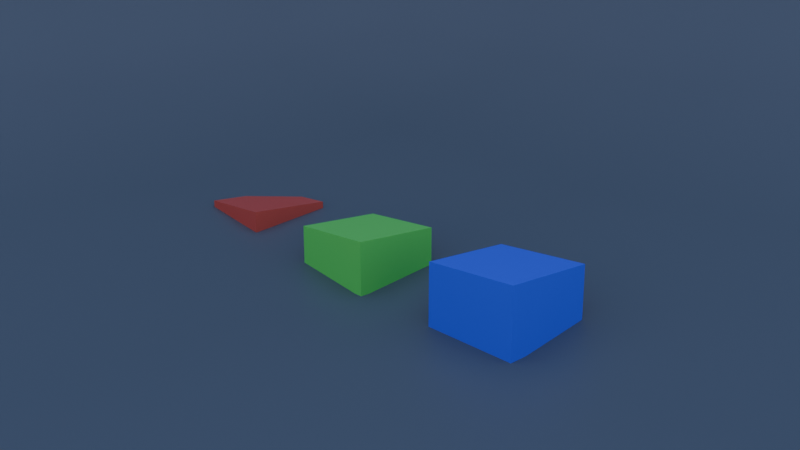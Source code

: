 # Source: demo.blend  (saved by Blender 4.3.32; exported with 4.5.12 LTS)
import bpy
from mathutils import Matrix  # noqa: F401  (used for matrix-valued properties, if any)

bpy.ops.wm.read_factory_settings(use_empty=True)
scene = bpy.context.scene
scene.name = 'Scene'

# ---- collections
col_camera = bpy.data.collections.new('camera'); scene.collection.children.link(col_camera)
col_hero = bpy.data.collections.new('hero'); scene.collection.children.link(col_hero)
col_cubes = bpy.data.collections.new('cubes'); scene.collection.children.link(col_cubes)
col_cubes_selection = bpy.data.collections.new('cubes_selection'); scene.collection.children.link(col_cubes_selection)
col_floor = bpy.data.collections.new('floor'); scene.collection.children.link(col_floor)
col_lights = bpy.data.collections.new('lights'); scene.collection.children.link(col_lights)

# ---- materials (node trees are filled in below, after node groups)
mat_material_003 = bpy.data.materials.new('Material.003')
mat_material_003.alpha_threshold = 0.0
mat_material_003.use_transparent_shadow = False
mat_material_003.roughness = 0.5
mat_material_003.line_color = (0.0, 0.0, 0.0, 1.0)
mat_material_002 = bpy.data.materials.new('Material.002')
mat_material_002.alpha_threshold = 0.0
mat_material_002.use_transparent_shadow = False
mat_material_002.roughness = 0.5
mat_material_002.line_color = (0.0, 0.0, 0.0, 1.0)
mat_material_004 = bpy.data.materials.new('Material.004')
mat_material_004.alpha_threshold = 0.0
mat_material_004.use_transparent_shadow = False
mat_material_004.roughness = 0.5
mat_material_004.line_color = (0.0, 0.0, 0.0, 1.0)
mat_material_001 = bpy.data.materials.new('Material.001')

# ---- material node trees
mat_material_003.use_nodes = True; mat_material_003.node_tree.nodes.clear()
_N = mat_material_003.node_tree.nodes; _L = mat_material_003.node_tree.links
n0 = _N.new('ShaderNodeOutputMaterial'); n0.name = 'Material Output'; n0.location = (300, 300)
n1 = _N.new('ShaderNodeBsdfPrincipled'); n1.name = 'Principled BSDF'; n1.location = (10, 300)
n1.inputs[0].default_value = (0.1699, 0.8001, 0.1045, 1.0)
n1.inputs[3].default_value = 1.45
_L.new(n1.outputs[0], n0.inputs[0])
n0.is_active_output = True
mat_material_002.use_nodes = True; mat_material_002.node_tree.nodes.clear()
_N = mat_material_002.node_tree.nodes; _L = mat_material_002.node_tree.links
n0 = _N.new('ShaderNodeOutputMaterial'); n0.name = 'Material Output'; n0.location = (300, 300)
n1 = _N.new('ShaderNodeBsdfPrincipled'); n1.name = 'Principled BSDF'; n1.location = (10, 300)
n1.inputs[0].default_value = (0.8001, 0.09651, 0.05682, 1.0)
n1.inputs[3].default_value = 1.45
_L.new(n1.outputs[0], n0.inputs[0])
n0.is_active_output = True
mat_material_004.use_nodes = True; mat_material_004.node_tree.nodes.clear()
_N = mat_material_004.node_tree.nodes; _L = mat_material_004.node_tree.links
n0 = _N.new('ShaderNodeOutputMaterial'); n0.name = 'Material Output'; n0.location = (300, 300)
n1 = _N.new('ShaderNodeBsdfPrincipled'); n1.name = 'Principled BSDF'; n1.location = (10, 300)
n1.inputs[0].default_value = (0.07754, 0.124, 0.8002, 1.0)
n1.inputs[3].default_value = 1.45
_L.new(n1.outputs[0], n0.inputs[0])
n0.is_active_output = True
mat_material_001.use_nodes = True; mat_material_001.node_tree.nodes.clear()
_N = mat_material_001.node_tree.nodes; _L = mat_material_001.node_tree.links
n0 = _N.new('ShaderNodeBsdfPrincipled'); n0.name = 'Principled BSDF'; n0.location = (10, 300)
n0.inputs[0].default_value = (0.1271, 0.1271, 0.1271, 1.0)
n1 = _N.new('ShaderNodeOutputMaterial'); n1.name = 'Material Output'; n1.location = (300, 300)
_L.new(n0.outputs[0], n1.inputs[0])
n1.is_active_output = True

# ---- world
world_sky = bpy.data.worlds.new('sky'); scene.world = world_sky
world_sky.use_nodes = True; world_sky.node_tree.nodes.clear()
_N = world_sky.node_tree.nodes; _L = world_sky.node_tree.links
n0 = _N.new('ShaderNodeOutputWorld'); n0.name = 'World Output'; n0.location = (271, 275)
n1 = _N.new('ShaderNodeBackground'); n1.name = 'Background'; n1.location = (1, 231)
n2 = _N.new('ShaderNodeTexSky'); n2.name = 'Sky Texture'; n2.location = (-294, 230)
n2.sky_type = 'PREETHAM'
_L.new(n1.outputs[0], n0.inputs[0])
_L.new(n2.outputs[0], n1.inputs[0])
n0.is_active_output = True
world_sky.color = (0.05088, 0.05088, 0.05088)
world_sky.sun_shadow_jitter_overblur = 0.0

# ---- cameras
cam_camera = bpy.data.cameras.new('Camera')
cam_camera.clip_end = 100.0
cam_camera.lens = 35.0
cam_camera.ortho_scale = 7.314
cam_camera.dof.aperture_fstop = 1.7

# ---- lights
light_area = bpy.data.lights.new('Area', 'AREA')
light_area.energy = 128.2
light_area.size = 8.25
light_area.size_y = 1.0
light_area_001 = bpy.data.lights.new('Area.001', 'AREA')
light_area_001.energy = 68.0
light_area_001.size = 14.09
light_area_001.size_y = 1.0
light_area_002 = bpy.data.lights.new('Area.002', 'AREA')
light_area_002.energy = 148.2
light_area_002.size = 4.69
light_area_002.size_y = 1.0

# ---- meshes
me_cube_001 = bpy.data.meshes.new('Cube.001')
me_cube_001.from_pydata([(0.1, 0.1, -0.98), (0.1, 0.1, -1.18), (0.1, -0.1, -0.98), (0.1, -0.1, -1.18), (-0.1, 0.1, -0.98), (-0.1, 0.1, -1.18), (-0.1, -0.1, -0.98), (-0.1, -0.1, -1.18)], [], [(0, 4, 6, 2), (3, 2, 6, 7), (7, 6, 4, 5), (5, 1, 3, 7), (1, 0, 2, 3), (5, 4, 0, 1)])
_uv = me_cube_001.uv_layers.new(name='UVMap')
_uv.uv.foreach_set('vector', [0.625, 0.5, 0.875, 0.5, 0.875, 0.75, 0.625, 0.75, 0.375, 0.75, 0.625, 0.75, 0.625, 1.0, 0.375, 1.0, 0.375, 0.0, 0.625, 0.0, 0.625, 0.25, 0.375, 0.25, 0.125, 0.5, 0.375, 0.5, 0.375, 0.75, 0.125, 0.75, 0.375, 0.5, 0.625, 0.5, 0.625, 0.75, 0.375, 0.75, 0.375, 0.25, 0.625, 0.25, 0.625, 0.5, 0.375, 0.5])
me_cube_001.materials.append(mat_material_003)
me_cube_001.use_mirror_vertex_groups = False
me_cube_001.update()
me_cube_003 = bpy.data.meshes.new('Cube.003')
me_cube_003.from_pydata([(3.7, 0.1, -0.98), (3.7, 0.1, -1.18), (3.7, -0.1, -0.98), (3.7, -0.1, -1.18), (3.5, 0.1, -0.98), (3.5, 0.1, -1.18), (3.5, -0.1, -0.98), (3.5, -0.1, -1.18)], [], [(0, 4, 6, 2), (3, 2, 6, 7), (7, 6, 4, 5), (5, 1, 3, 7), (1, 0, 2, 3), (5, 4, 0, 1)])
_uv = me_cube_003.uv_layers.new(name='UVMap')
_uv.uv.foreach_set('vector', [0.625, 0.5, 0.875, 0.5, 0.875, 0.75, 0.625, 0.75, 0.375, 0.75, 0.625, 0.75, 0.625, 1.0, 0.375, 1.0, 0.375, 0.0, 0.625, 0.0, 0.625, 0.25, 0.375, 0.25, 0.125, 0.5, 0.375, 0.5, 0.375, 0.75, 0.125, 0.75, 0.375, 0.5, 0.625, 0.5, 0.625, 0.75, 0.375, 0.75, 0.375, 0.25, 0.625, 0.25, 0.625, 0.5, 0.375, 0.5])
me_cube_003.materials.append(mat_material_002)
me_cube_003.use_mirror_vertex_groups = False
me_cube_003.update()
me_cube_004 = bpy.data.meshes.new('Cube.004')
me_cube_004.from_pydata([(-3.5, 0.1, -0.98), (-3.5, 0.1, -1.18), (-3.5, -0.1, -0.98), (-3.5, -0.1, -1.18), (-3.7, 0.1, -0.98), (-3.7, 0.1, -1.18), (-3.7, -0.1, -0.98), (-3.7, -0.1, -1.18)], [], [(0, 4, 6, 2), (3, 2, 6, 7), (7, 6, 4, 5), (5, 1, 3, 7), (1, 0, 2, 3), (5, 4, 0, 1)])
_uv = me_cube_004.uv_layers.new(name='UVMap')
_uv.uv.foreach_set('vector', [0.625, 0.5, 0.875, 0.5, 0.875, 0.75, 0.625, 0.75, 0.375, 0.75, 0.625, 0.75, 0.625, 1.0, 0.375, 1.0, 0.375, 0.0, 0.625, 0.0, 0.625, 0.25, 0.375, 0.25, 0.125, 0.5, 0.375, 0.5, 0.375, 0.75, 0.125, 0.75, 0.375, 0.5, 0.625, 0.5, 0.625, 0.75, 0.375, 0.75, 0.375, 0.25, 0.625, 0.25, 0.625, 0.5, 0.375, 0.5])
me_cube_004.materials.append(mat_material_004)
me_cube_004.use_mirror_vertex_groups = False
me_cube_004.update()
me_plane = bpy.data.meshes.new('Plane')
me_plane.from_pydata([(-1.975, -1.975, 0.0), (1.975, -1.975, 0.0), (-1.975, 1.975, 0.0), (1.975, 1.975, 0.0), (-1.975, -1.975, 2.63), (-1.975, 1.975, 2.63), (1.975, 1.975, 2.63)], [], [(0, 1, 3, 2), (2, 3, 6, 5), (0, 2, 5, 4)])
me_plane.polygons.foreach_set('use_smooth', [True] * 3)
_uv = me_plane.uv_layers.new(name='UVMap')
_uv.uv.foreach_set('vector', [0.0, 0.0, 1.0, 0.0, 1.0, 1.0, 0.0, 1.0, 0.0, 1.0, 1.0, 1.0, 1.0, 1.0, 0.0, 1.0, 0.0, 0.0, 0.0, 1.0, 0.0, 1.0, 0.0, 0.0])
me_plane.materials.append(mat_material_001)
me_plane.update()

# ---- objects
ob_camera = bpy.data.objects.new('Camera', cam_camera)
ob_cube_001 = bpy.data.objects.new('Cube.001', me_cube_001)
ob_cube_002 = bpy.data.objects.new('Cube.002', me_cube_003)
ob_cube_003 = bpy.data.objects.new('Cube.003', me_cube_004)
ob_floor = bpy.data.objects.new('floor', me_plane)
ob_area = bpy.data.objects.new('Area', light_area)
ob_area_001 = bpy.data.objects.new('Area.001', light_area_001)
ob_area_002 = bpy.data.objects.new('Area.002', light_area_002)

# ---- transforms, parenting, visibility, modifiers, constraints
ob_camera.location = (1.291, -1.058, 0.5981)
ob_camera.rotation_euler = (1.35, -4.686e-06, 0.8411)
ob_camera.lock_rotations_4d = False
ob_camera.empty_display_type = 'ARROWS'
ob_camera.color = (0.0, 0.0, 0.0, 0.0)
ob_camera.display_type = 'WIRE'
ob_camera.lineart.crease_threshold = 0.0
ob_cube_001.location = (0.0, 0.0, 1.2)
ob_cube_001.lock_rotations_4d = False
ob_cube_001.empty_display_type = 'ARROWS'
ob_cube_001.lineart.crease_threshold = 0.0
ob_cube_002.location = (-4.0, 0.0, 1.2)
ob_cube_002.lock_rotations_4d = False
ob_cube_002.empty_display_type = 'ARROWS'
ob_cube_002.lineart.crease_threshold = 0.0
ob_cube_003.location = (4.0, 0.0, 1.2)
ob_cube_003.lock_rotations_4d = False
ob_cube_003.empty_display_type = 'ARROWS'
ob_cube_003.lineart.crease_threshold = 0.0
ob_floor.location = (0.0, 0.0, 0.0)
_m = ob_floor.modifiers.new('Bevel', 'BEVEL')
_m.width = 1.027
_m.width_pct = 1.027
_m.segments = 2
_m.limit_method = 'WEIGHT'
_m.profile = 1.0
_m = ob_floor.modifiers.new('Subdivision', 'SUBSURF')
_m.levels = 2
ob_area.location = (-23.51, -12.96, 0.8667)
ob_area.rotation_euler = (-1.596, -0.2238, 2.05)
ob_area_001.location = (-9.841, 8.023, 2.558)
ob_area_001.rotation_euler = (-1.461, -0.1962, 0.8906)
ob_area_002.location = (11.42, 16.78, -3.34)
ob_area_002.rotation_euler = (-1.843, 0.1824, -0.4861)

# ---- collection membership
col_camera.objects.link(ob_camera)
col_hero.objects.link(ob_cube_001)
col_cubes.objects.link(ob_cube_001)
col_cubes.objects.link(ob_cube_002)
col_cubes.objects.link(ob_cube_003)
col_cubes_selection.objects.link(ob_cube_002)
col_cubes_selection.objects.link(ob_cube_003)
col_floor.objects.link(ob_floor)
col_lights.objects.link(ob_area)
col_lights.objects.link(ob_area_001)
col_lights.objects.link(ob_area_002)

# ---- scene / render settings (as saved in the file)
scene.camera = ob_camera
scene.frame_start = 1; scene.frame_end = 1; scene.frame_set(1)
scene.render.engine = 'CYCLES'
scene.render.resolution_percentage = 24
scene.cycles.samples = 100
bpy.context.view_layer.update()
